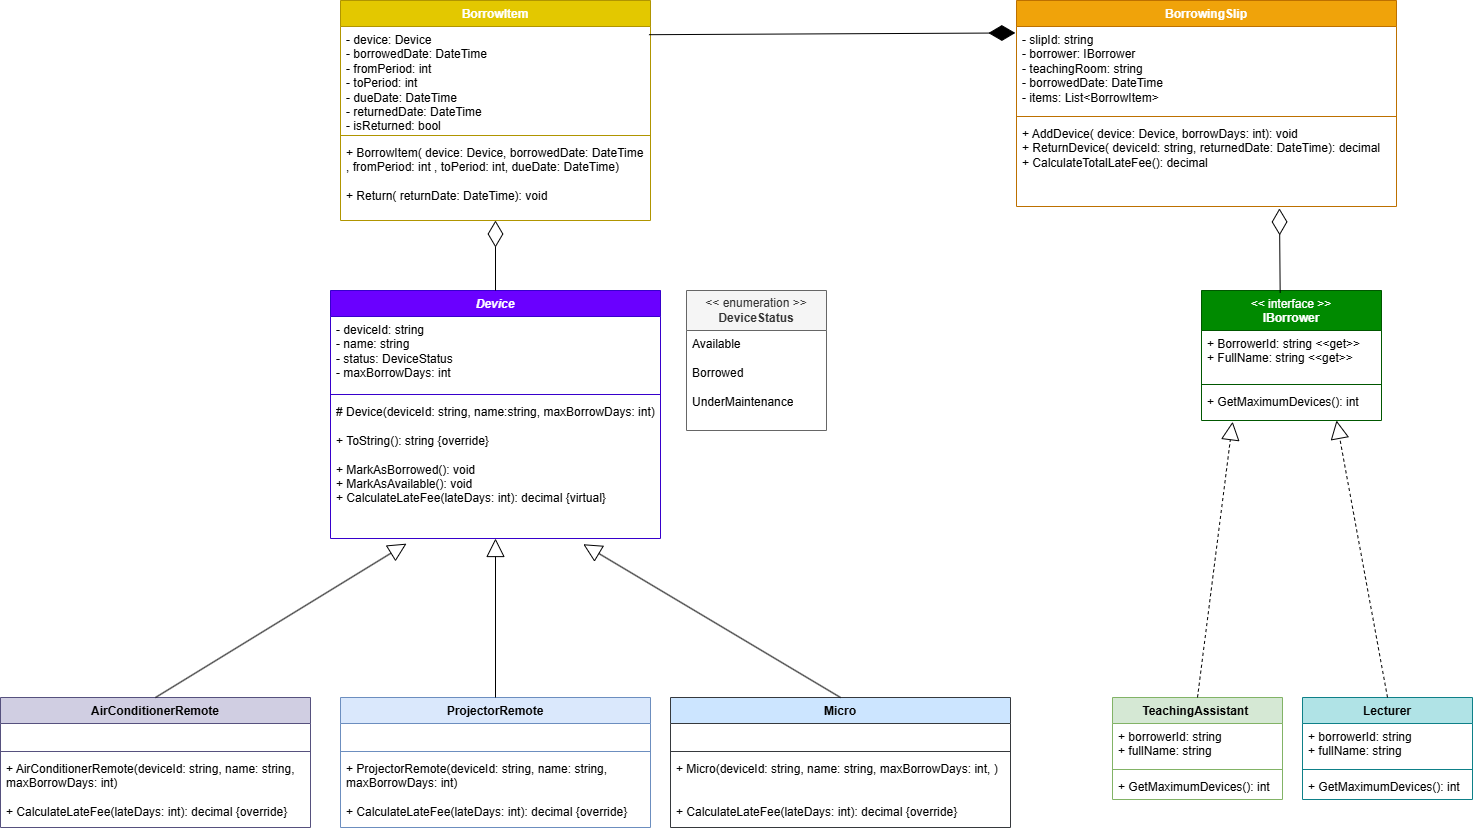

The diagram above was exported from draw.io. Its source (the exported page's mxGraphModel, read from the mxfile embedded in the PNG):
<mxGraphModel dx="3148" dy="1982" grid="1" gridSize="10" guides="1" tooltips="1" connect="1" arrows="1" fold="1" page="1" pageScale="1" pageWidth="827" pageHeight="1169" math="0" shadow="0">
  <root>
    <mxCell id="0" />
    <mxCell id="1" parent="0" />
    <mxCell id="Vw-_1JTKjuLmsM_xi2eL-13" parent="1" style="swimlane;fontStyle=1;align=center;verticalAlign=top;childLayout=stackLayout;horizontal=1;startSize=26;horizontalStack=0;resizeParent=1;resizeParentMax=0;resizeLast=0;collapsible=1;marginBottom=0;whiteSpace=wrap;html=1;fillColor=#d0cee2;strokeColor=#56517e;" value="AirConditionerRemote" vertex="1">
      <mxGeometry height="130" width="310" x="-1116" y="330" as="geometry" />
    </mxCell>
    <mxCell id="Vw-_1JTKjuLmsM_xi2eL-14" parent="Vw-_1JTKjuLmsM_xi2eL-13" style="text;strokeColor=none;fillColor=none;align=left;verticalAlign=top;spacingLeft=4;spacingRight=4;overflow=hidden;rotatable=0;points=[[0,0.5],[1,0.5]];portConstraint=eastwest;whiteSpace=wrap;html=1;" value="&amp;nbsp;" vertex="1">
      <mxGeometry height="24" width="310" y="26" as="geometry" />
    </mxCell>
    <mxCell id="Vw-_1JTKjuLmsM_xi2eL-15" parent="Vw-_1JTKjuLmsM_xi2eL-13" style="line;strokeWidth=1;fillColor=none;align=left;verticalAlign=middle;spacingTop=-1;spacingLeft=3;spacingRight=3;rotatable=0;labelPosition=right;points=[];portConstraint=eastwest;strokeColor=inherit;" value="" vertex="1">
      <mxGeometry height="8" width="310" y="50" as="geometry" />
    </mxCell>
    <mxCell id="Vw-_1JTKjuLmsM_xi2eL-16" parent="Vw-_1JTKjuLmsM_xi2eL-13" style="text;strokeColor=none;fillColor=none;align=left;verticalAlign=top;spacingLeft=4;spacingRight=4;overflow=hidden;rotatable=0;points=[[0,0.5],[1,0.5]];portConstraint=eastwest;whiteSpace=wrap;html=1;" value="+ AirConditionerRemote(deviceId: string, name: string, maxBorrowDays: int)&lt;div&gt;&lt;br&gt;&lt;/div&gt;&lt;div&gt;+ CalculateLateFee(lateDays: int): decimal {override}&lt;/div&gt;" vertex="1">
      <mxGeometry height="72" width="310" y="58" as="geometry" />
    </mxCell>
    <mxCell id="Vw-_1JTKjuLmsM_xi2eL-17" parent="1" style="swimlane;fontStyle=1;align=center;verticalAlign=top;childLayout=stackLayout;horizontal=1;startSize=26;horizontalStack=0;resizeParent=1;resizeParentMax=0;resizeLast=0;collapsible=1;marginBottom=0;whiteSpace=wrap;html=1;fillColor=#dae8fc;strokeColor=#6c8ebf;" value="ProjectorRemote" vertex="1">
      <mxGeometry height="130" width="310" x="-776" y="330" as="geometry" />
    </mxCell>
    <mxCell id="Vw-_1JTKjuLmsM_xi2eL-18" parent="Vw-_1JTKjuLmsM_xi2eL-17" style="text;strokeColor=none;fillColor=none;align=left;verticalAlign=top;spacingLeft=4;spacingRight=4;overflow=hidden;rotatable=0;points=[[0,0.5],[1,0.5]];portConstraint=eastwest;whiteSpace=wrap;html=1;" value="&amp;nbsp;" vertex="1">
      <mxGeometry height="24" width="310" y="26" as="geometry" />
    </mxCell>
    <mxCell id="Vw-_1JTKjuLmsM_xi2eL-19" parent="Vw-_1JTKjuLmsM_xi2eL-17" style="line;strokeWidth=1;fillColor=none;align=left;verticalAlign=middle;spacingTop=-1;spacingLeft=3;spacingRight=3;rotatable=0;labelPosition=right;points=[];portConstraint=eastwest;strokeColor=inherit;" value="" vertex="1">
      <mxGeometry height="8" width="310" y="50" as="geometry" />
    </mxCell>
    <mxCell id="Vw-_1JTKjuLmsM_xi2eL-20" parent="Vw-_1JTKjuLmsM_xi2eL-17" style="text;strokeColor=none;fillColor=none;align=left;verticalAlign=top;spacingLeft=4;spacingRight=4;overflow=hidden;rotatable=0;points=[[0,0.5],[1,0.5]];portConstraint=eastwest;whiteSpace=wrap;html=1;" value="+&amp;nbsp;&lt;span style=&quot;text-align: center;&quot;&gt;ProjectorRemote&lt;/span&gt;(deviceId: string, name: string, maxBorrowDays: int)&lt;div&gt;&lt;br&gt;&lt;/div&gt;&lt;div&gt;+ CalculateLateFee(lateDays: int): decimal {override}&lt;/div&gt;" vertex="1">
      <mxGeometry height="72" width="310" y="58" as="geometry" />
    </mxCell>
    <mxCell id="Vw-_1JTKjuLmsM_xi2eL-21" parent="1" style="swimlane;fontStyle=1;align=center;verticalAlign=top;childLayout=stackLayout;horizontal=1;startSize=26;horizontalStack=0;resizeParent=1;resizeParentMax=0;resizeLast=0;collapsible=1;marginBottom=0;whiteSpace=wrap;html=1;fillColor=#cce5ff;strokeColor=#36393d;" value="Micro" vertex="1">
      <mxGeometry height="130" width="340" x="-446" y="330" as="geometry" />
    </mxCell>
    <mxCell id="Vw-_1JTKjuLmsM_xi2eL-22" parent="Vw-_1JTKjuLmsM_xi2eL-21" style="text;strokeColor=none;fillColor=none;align=left;verticalAlign=top;spacingLeft=4;spacingRight=4;overflow=hidden;rotatable=0;points=[[0,0.5],[1,0.5]];portConstraint=eastwest;whiteSpace=wrap;html=1;" value="&amp;nbsp;" vertex="1">
      <mxGeometry height="24" width="340" y="26" as="geometry" />
    </mxCell>
    <mxCell id="Vw-_1JTKjuLmsM_xi2eL-23" parent="Vw-_1JTKjuLmsM_xi2eL-21" style="line;strokeWidth=1;fillColor=none;align=left;verticalAlign=middle;spacingTop=-1;spacingLeft=3;spacingRight=3;rotatable=0;labelPosition=right;points=[];portConstraint=eastwest;strokeColor=inherit;" value="" vertex="1">
      <mxGeometry height="8" width="340" y="50" as="geometry" />
    </mxCell>
    <mxCell id="Vw-_1JTKjuLmsM_xi2eL-24" parent="Vw-_1JTKjuLmsM_xi2eL-21" style="text;strokeColor=none;fillColor=none;align=left;verticalAlign=top;spacingLeft=4;spacingRight=4;overflow=hidden;rotatable=0;points=[[0,0.5],[1,0.5]];portConstraint=eastwest;whiteSpace=wrap;html=1;" value="+ Micro(deviceId: string, name: string, maxBorrowDays: int, )&lt;div&gt;&lt;br&gt;&lt;/div&gt;&lt;div&gt;&lt;br&gt;&lt;/div&gt;&lt;div&gt;+ CalculateLateFee(lateDays: int): decimal {override}&lt;/div&gt;" vertex="1">
      <mxGeometry height="72" width="340" y="58" as="geometry" />
    </mxCell>
    <mxCell id="Vw-_1JTKjuLmsM_xi2eL-27" parent="1" style="swimlane;fontStyle=1;align=center;verticalAlign=top;childLayout=stackLayout;horizontal=1;startSize=40;horizontalStack=0;resizeParent=1;resizeParentMax=0;resizeLast=0;collapsible=1;marginBottom=0;whiteSpace=wrap;html=1;fillColor=#008a00;strokeColor=#005700;fontColor=#ffffff;" value="&lt;span style=&quot;font-weight: normal;&quot;&gt;&amp;lt;&amp;lt; interface &amp;gt;&amp;gt;&lt;/span&gt;&lt;div&gt;IBorrower&lt;/div&gt;" vertex="1">
      <mxGeometry height="130" width="180" x="85" y="-77" as="geometry" />
    </mxCell>
    <mxCell id="Vw-_1JTKjuLmsM_xi2eL-28" parent="Vw-_1JTKjuLmsM_xi2eL-27" style="text;strokeColor=none;fillColor=none;align=left;verticalAlign=top;spacingLeft=4;spacingRight=4;overflow=hidden;rotatable=0;points=[[0,0.5],[1,0.5]];portConstraint=eastwest;whiteSpace=wrap;html=1;" value="+ BorrowerId: string &amp;lt;&amp;lt;get&amp;gt;&amp;gt;&lt;div&gt;+ FullName: string &amp;lt;&amp;lt;get&amp;gt;&amp;gt;&lt;/div&gt;&lt;div&gt;&lt;br&gt;&lt;/div&gt;" vertex="1">
      <mxGeometry height="50" width="180" y="40" as="geometry" />
    </mxCell>
    <mxCell id="Vw-_1JTKjuLmsM_xi2eL-29" parent="Vw-_1JTKjuLmsM_xi2eL-27" style="line;strokeWidth=1;fillColor=none;align=left;verticalAlign=middle;spacingTop=-1;spacingLeft=3;spacingRight=3;rotatable=0;labelPosition=right;points=[];portConstraint=eastwest;strokeColor=inherit;" value="" vertex="1">
      <mxGeometry height="8" width="180" y="90" as="geometry" />
    </mxCell>
    <mxCell id="Vw-_1JTKjuLmsM_xi2eL-30" parent="Vw-_1JTKjuLmsM_xi2eL-27" style="text;strokeColor=none;fillColor=none;align=left;verticalAlign=top;spacingLeft=4;spacingRight=4;overflow=hidden;rotatable=0;points=[[0,0.5],[1,0.5]];portConstraint=eastwest;whiteSpace=wrap;html=1;" value="+ GetMaximumDevices(): int" vertex="1">
      <mxGeometry height="32" width="180" y="98" as="geometry" />
    </mxCell>
    <mxCell id="Vw-_1JTKjuLmsM_xi2eL-31" parent="1" style="swimlane;fontStyle=1;align=center;verticalAlign=top;childLayout=stackLayout;horizontal=1;startSize=26;horizontalStack=0;resizeParent=1;resizeParentMax=0;resizeLast=0;collapsible=1;marginBottom=0;whiteSpace=wrap;html=1;fillColor=#6a00ff;fontColor=#ffffff;strokeColor=#3700CC;" value="&lt;i style=&quot;color: rgb(255, 255, 255);&quot;&gt;Device&lt;/i&gt;" vertex="1">
      <mxGeometry height="248" width="330" x="-786" y="-77" as="geometry" />
    </mxCell>
    <mxCell id="Vw-_1JTKjuLmsM_xi2eL-32" parent="Vw-_1JTKjuLmsM_xi2eL-31" style="text;strokeColor=none;fillColor=none;align=left;verticalAlign=top;spacingLeft=4;spacingRight=4;overflow=hidden;rotatable=0;points=[[0,0.5],[1,0.5]];portConstraint=eastwest;whiteSpace=wrap;html=1;" value="- deviceId: string&lt;br&gt;&lt;span style=&quot;background-color: transparent; color: light-dark(rgb(0, 0, 0), rgb(255, 255, 255));&quot;&gt;- name: string&lt;/span&gt;&lt;span style=&quot;background-color: transparent; color: light-dark(rgb(0, 0, 0), rgb(255, 255, 255));&quot;&gt;&lt;br&gt;&lt;/span&gt;&lt;span style=&quot;background-color: transparent; color: light-dark(rgb(0, 0, 0), rgb(255, 255, 255));&quot;&gt;- status: DeviceStatus&lt;/span&gt;&lt;div&gt;- maxBorrowDays: int&lt;span style=&quot;background-color: transparent; color: light-dark(rgb(0, 0, 0), rgb(255, 255, 255));&quot;&gt;&lt;/span&gt;&lt;/div&gt;" vertex="1">
      <mxGeometry height="74" width="330" y="26" as="geometry" />
    </mxCell>
    <mxCell id="Vw-_1JTKjuLmsM_xi2eL-33" parent="Vw-_1JTKjuLmsM_xi2eL-31" style="line;strokeWidth=1;fillColor=none;align=left;verticalAlign=middle;spacingTop=-1;spacingLeft=3;spacingRight=3;rotatable=0;labelPosition=right;points=[];portConstraint=eastwest;strokeColor=inherit;" value="" vertex="1">
      <mxGeometry height="8" width="330" y="100" as="geometry" />
    </mxCell>
    <mxCell id="Vw-_1JTKjuLmsM_xi2eL-34" parent="Vw-_1JTKjuLmsM_xi2eL-31" style="text;strokeColor=none;fillColor=none;align=left;verticalAlign=top;spacingLeft=4;spacingRight=4;overflow=hidden;rotatable=0;points=[[0,0.5],[1,0.5]];portConstraint=eastwest;whiteSpace=wrap;html=1;" value="&lt;div&gt;# Device(deviceId: string, name:string,&amp;nbsp;&lt;span style=&quot;background-color: transparent; color: light-dark(rgb(0, 0, 0), rgb(255, 255, 255));&quot;&gt;maxBorrowDays: int)&lt;/span&gt;&lt;/div&gt;&lt;div&gt;&lt;br&gt;&lt;/div&gt;&lt;div&gt;+ ToString(): string {override}&lt;/div&gt;&lt;div&gt;&lt;br&gt;&lt;/div&gt;&lt;div&gt;+ MarkAsBorrowed(): void&lt;/div&gt;&lt;div&gt;+ MarkAsAvailable(): void&lt;/div&gt;&lt;div&gt;+ CalculateLateFee(lateDays: int): decimal {virtual}&lt;/div&gt;" vertex="1">
      <mxGeometry height="140" width="330" y="108" as="geometry" />
    </mxCell>
    <mxCell id="Vw-_1JTKjuLmsM_xi2eL-35" parent="1" style="swimlane;fontStyle=1;align=center;verticalAlign=top;childLayout=stackLayout;horizontal=1;startSize=26;horizontalStack=0;resizeParent=1;resizeParentMax=0;resizeLast=0;collapsible=1;marginBottom=0;whiteSpace=wrap;html=1;fillColor=#b0e3e6;strokeColor=#0e8088;" value="Lecturer" vertex="1">
      <mxGeometry height="102" width="170" x="186" y="330" as="geometry" />
    </mxCell>
    <mxCell id="Vw-_1JTKjuLmsM_xi2eL-36" parent="Vw-_1JTKjuLmsM_xi2eL-35" style="text;strokeColor=none;fillColor=none;align=left;verticalAlign=top;spacingLeft=4;spacingRight=4;overflow=hidden;rotatable=0;points=[[0,0.5],[1,0.5]];portConstraint=eastwest;whiteSpace=wrap;html=1;" value="+ borrowerId: string&lt;div&gt;+ fullName: string&lt;/div&gt;" vertex="1">
      <mxGeometry height="42" width="170" y="26" as="geometry" />
    </mxCell>
    <mxCell id="Vw-_1JTKjuLmsM_xi2eL-37" parent="Vw-_1JTKjuLmsM_xi2eL-35" style="line;strokeWidth=1;fillColor=none;align=left;verticalAlign=middle;spacingTop=-1;spacingLeft=3;spacingRight=3;rotatable=0;labelPosition=right;points=[];portConstraint=eastwest;strokeColor=inherit;" value="" vertex="1">
      <mxGeometry height="8" width="170" y="68" as="geometry" />
    </mxCell>
    <mxCell id="Vw-_1JTKjuLmsM_xi2eL-38" parent="Vw-_1JTKjuLmsM_xi2eL-35" style="text;strokeColor=none;fillColor=none;align=left;verticalAlign=top;spacingLeft=4;spacingRight=4;overflow=hidden;rotatable=0;points=[[0,0.5],[1,0.5]];portConstraint=eastwest;whiteSpace=wrap;html=1;" value="+ GetMaximumDevices(): int" vertex="1">
      <mxGeometry height="26" width="170" y="76" as="geometry" />
    </mxCell>
    <mxCell id="Vw-_1JTKjuLmsM_xi2eL-39" parent="1" style="swimlane;fontStyle=1;align=center;verticalAlign=top;childLayout=stackLayout;horizontal=1;startSize=26;horizontalStack=0;resizeParent=1;resizeParentMax=0;resizeLast=0;collapsible=1;marginBottom=0;whiteSpace=wrap;html=1;fillColor=#d5e8d4;strokeColor=#82b366;" value="TeachingAssistant&amp;nbsp;" vertex="1">
      <mxGeometry height="102" width="170" x="-4" y="330" as="geometry" />
    </mxCell>
    <mxCell id="Vw-_1JTKjuLmsM_xi2eL-40" parent="Vw-_1JTKjuLmsM_xi2eL-39" style="text;strokeColor=none;fillColor=none;align=left;verticalAlign=top;spacingLeft=4;spacingRight=4;overflow=hidden;rotatable=0;points=[[0,0.5],[1,0.5]];portConstraint=eastwest;whiteSpace=wrap;html=1;" value="+ borrowerId: string&lt;div&gt;+ fullName: string&lt;/div&gt;" vertex="1">
      <mxGeometry height="42" width="170" y="26" as="geometry" />
    </mxCell>
    <mxCell id="Vw-_1JTKjuLmsM_xi2eL-41" parent="Vw-_1JTKjuLmsM_xi2eL-39" style="line;strokeWidth=1;fillColor=none;align=left;verticalAlign=middle;spacingTop=-1;spacingLeft=3;spacingRight=3;rotatable=0;labelPosition=right;points=[];portConstraint=eastwest;strokeColor=inherit;" value="" vertex="1">
      <mxGeometry height="8" width="170" y="68" as="geometry" />
    </mxCell>
    <mxCell id="Vw-_1JTKjuLmsM_xi2eL-42" parent="Vw-_1JTKjuLmsM_xi2eL-39" style="text;strokeColor=none;fillColor=none;align=left;verticalAlign=top;spacingLeft=4;spacingRight=4;overflow=hidden;rotatable=0;points=[[0,0.5],[1,0.5]];portConstraint=eastwest;whiteSpace=wrap;html=1;" value="+ GetMaximumDevices(): int" vertex="1">
      <mxGeometry height="26" width="170" y="76" as="geometry" />
    </mxCell>
    <mxCell id="Vw-_1JTKjuLmsM_xi2eL-45" parent="1" style="swimlane;fontStyle=1;align=center;verticalAlign=top;childLayout=stackLayout;horizontal=1;startSize=26;horizontalStack=0;resizeParent=1;resizeParentMax=0;resizeLast=0;collapsible=1;marginBottom=0;whiteSpace=wrap;html=1;fillColor=#e3c800;strokeColor=#B09500;fontColor=#000000;" value="&lt;span style=&quot;color: rgb(255, 255, 255);&quot;&gt;BorrowItem&lt;/span&gt;" vertex="1">
      <mxGeometry height="220" width="310" x="-776" y="-367" as="geometry" />
    </mxCell>
    <mxCell id="Vw-_1JTKjuLmsM_xi2eL-46" parent="Vw-_1JTKjuLmsM_xi2eL-45" style="text;strokeColor=none;fillColor=none;align=left;verticalAlign=top;spacingLeft=4;spacingRight=4;overflow=hidden;rotatable=0;points=[[0,0.5],[1,0.5]];portConstraint=eastwest;whiteSpace=wrap;html=1;" value="- device: Device&lt;div&gt;- borrowedDate: DateTime&lt;/div&gt;&lt;div&gt;- fromPeriod: int&lt;/div&gt;&lt;div&gt;- toPeriod: int&lt;/div&gt;&lt;div&gt;- dueDate: DateTime&lt;/div&gt;&lt;div&gt;- returnedDate: DateTime&lt;/div&gt;&lt;div&gt;- isReturned: bool&lt;/div&gt;" vertex="1">
      <mxGeometry height="105" width="310" y="26" as="geometry" />
    </mxCell>
    <mxCell id="Vw-_1JTKjuLmsM_xi2eL-47" parent="Vw-_1JTKjuLmsM_xi2eL-45" style="line;strokeWidth=1;fillColor=none;align=left;verticalAlign=middle;spacingTop=-1;spacingLeft=3;spacingRight=3;rotatable=0;labelPosition=right;points=[];portConstraint=eastwest;strokeColor=inherit;" value="" vertex="1">
      <mxGeometry height="8" width="310" y="131" as="geometry" />
    </mxCell>
    <mxCell id="Vw-_1JTKjuLmsM_xi2eL-48" parent="Vw-_1JTKjuLmsM_xi2eL-45" style="text;strokeColor=none;fillColor=none;align=left;verticalAlign=top;spacingLeft=4;spacingRight=4;overflow=hidden;rotatable=0;points=[[0,0.5],[1,0.5]];portConstraint=eastwest;whiteSpace=wrap;html=1;" value="&lt;div&gt;+ BorrowItem( device: Device,&amp;nbsp;&lt;span style=&quot;background-color: transparent; color: light-dark(rgb(0, 0, 0), rgb(255, 255, 255));&quot;&gt;borrowedDate:&amp;nbsp;&lt;/span&gt;&lt;span style=&quot;background-color: transparent; color: light-dark(rgb(0, 0, 0), rgb(255, 255, 255));&quot;&gt;DateTime , fromPeriod:&lt;/span&gt;&lt;span style=&quot;background-color: transparent; color: light-dark(rgb(0, 0, 0), rgb(255, 255, 255));&quot;&gt;&amp;nbsp;&lt;/span&gt;&lt;span style=&quot;background-color: transparent; color: light-dark(rgb(0, 0, 0), rgb(255, 255, 255));&quot;&gt;int , toPeriod: int, dueDate: DateTime)&lt;/span&gt;&lt;/div&gt;&lt;div&gt;&lt;br&gt;&lt;/div&gt;+ Return( returnDate: DateTime): void" vertex="1">
      <mxGeometry height="81" width="310" y="139" as="geometry" />
    </mxCell>
    <mxCell id="Vw-_1JTKjuLmsM_xi2eL-49" parent="1" style="swimlane;fontStyle=1;align=center;verticalAlign=top;childLayout=stackLayout;horizontal=1;startSize=26;horizontalStack=0;resizeParent=1;resizeParentMax=0;resizeLast=0;collapsible=1;marginBottom=0;whiteSpace=wrap;html=1;fillColor=#f0a30a;fontColor=#000000;strokeColor=#BD7000;" value="&lt;span style=&quot;color: rgb(255, 255, 255);&quot;&gt;BorrowingSlip&lt;/span&gt;" vertex="1">
      <mxGeometry height="206" width="380" x="-100" y="-367" as="geometry" />
    </mxCell>
    <mxCell id="Vw-_1JTKjuLmsM_xi2eL-50" parent="Vw-_1JTKjuLmsM_xi2eL-49" style="text;strokeColor=none;fillColor=none;align=left;verticalAlign=top;spacingLeft=4;spacingRight=4;overflow=hidden;rotatable=0;points=[[0,0.5],[1,0.5]];portConstraint=eastwest;whiteSpace=wrap;html=1;" value="- slipId: string&lt;div&gt;- borrower: IBorrower&lt;/div&gt;&lt;div&gt;- teachingRoom: string&lt;/div&gt;&lt;div&gt;- borrowedDate: DateTime&lt;/div&gt;&lt;div&gt;- items: List&amp;lt;BorrowItem&amp;gt;&lt;/div&gt;" vertex="1">
      <mxGeometry height="86" width="380" y="26" as="geometry" />
    </mxCell>
    <mxCell id="Vw-_1JTKjuLmsM_xi2eL-51" parent="Vw-_1JTKjuLmsM_xi2eL-49" style="line;strokeWidth=1;fillColor=none;align=left;verticalAlign=middle;spacingTop=-1;spacingLeft=3;spacingRight=3;rotatable=0;labelPosition=right;points=[];portConstraint=eastwest;strokeColor=inherit;" value="" vertex="1">
      <mxGeometry height="8" width="380" y="112" as="geometry" />
    </mxCell>
    <mxCell id="Vw-_1JTKjuLmsM_xi2eL-52" parent="Vw-_1JTKjuLmsM_xi2eL-49" style="text;strokeColor=none;fillColor=none;align=left;verticalAlign=top;spacingLeft=4;spacingRight=4;overflow=hidden;rotatable=0;points=[[0,0.5],[1,0.5]];portConstraint=eastwest;whiteSpace=wrap;html=1;" value="+ AddDevice( device: Device, borrowDays: int): void&lt;div&gt;+ ReturnDevice( deviceId: string, returnedDate: DateTime): decimal&lt;/div&gt;&lt;div&gt;+ CalculateTotalLateFee(): decimal&lt;/div&gt;" vertex="1">
      <mxGeometry height="86" width="380" y="120" as="geometry" />
    </mxCell>
    <mxCell id="Vw-_1JTKjuLmsM_xi2eL-54" edge="1" parent="1" source="Vw-_1JTKjuLmsM_xi2eL-46" style="endArrow=diamondThin;endFill=1;endSize=24;html=1;rounded=0;exitX=0.995;exitY=0.078;exitDx=0;exitDy=0;exitPerimeter=0;entryX=-0.003;entryY=0.075;entryDx=0;entryDy=0;entryPerimeter=0;" target="Vw-_1JTKjuLmsM_xi2eL-50" value="">
      <mxGeometry relative="1" width="160" as="geometry">
        <mxPoint x="-781.14" y="-410.94199999999984" as="sourcePoint" />
        <mxPoint x="190.00000000000034" y="-420.0040000000002" as="targetPoint" />
      </mxGeometry>
    </mxCell>
    <mxCell id="Vw-_1JTKjuLmsM_xi2eL-55" edge="1" parent="1" source="Vw-_1JTKjuLmsM_xi2eL-39" style="endArrow=block;endSize=16;endFill=0;html=1;rounded=0;exitX=0.5;exitY=0;exitDx=0;exitDy=0;entryX=0.173;entryY=1.038;entryDx=0;entryDy=0;entryPerimeter=0;dashed=1;" target="Vw-_1JTKjuLmsM_xi2eL-30" value="">
      <mxGeometry relative="1" width="160" as="geometry">
        <mxPoint x="360" y="304" as="sourcePoint" />
        <mxPoint x="520" y="304" as="targetPoint" />
      </mxGeometry>
    </mxCell>
    <mxCell id="Vw-_1JTKjuLmsM_xi2eL-56" edge="1" parent="1" source="Vw-_1JTKjuLmsM_xi2eL-35" style="endArrow=block;endSize=16;endFill=0;html=1;rounded=0;exitX=0.5;exitY=0;exitDx=0;exitDy=0;entryX=0.75;entryY=1;entryDx=0;entryDy=0;dashed=1;" target="Vw-_1JTKjuLmsM_xi2eL-27" value="">
      <mxGeometry relative="1" width="160" as="geometry">
        <mxPoint x="100" y="433" as="sourcePoint" />
        <mxPoint x="151" y="324" as="targetPoint" />
      </mxGeometry>
    </mxCell>
    <mxCell id="Vw-_1JTKjuLmsM_xi2eL-58" parent="1" style="swimlane;fontStyle=0;childLayout=stackLayout;horizontal=1;startSize=40;fillColor=#f5f5f5;horizontalStack=0;resizeParent=1;resizeParentMax=0;resizeLast=0;collapsible=1;marginBottom=0;whiteSpace=wrap;html=1;fontColor=#333333;strokeColor=#666666;" value="&amp;lt;&amp;lt; enumeration &amp;gt;&amp;gt;&lt;div&gt;&lt;div&gt;&lt;b&gt;DeviceStatus&lt;/b&gt;&lt;/div&gt;&lt;/div&gt;" vertex="1">
      <mxGeometry height="140" width="140" x="-430" y="-77" as="geometry" />
    </mxCell>
    <mxCell id="Vw-_1JTKjuLmsM_xi2eL-59" parent="Vw-_1JTKjuLmsM_xi2eL-58" style="text;strokeColor=none;fillColor=none;align=left;verticalAlign=top;spacingLeft=4;spacingRight=4;overflow=hidden;rotatable=0;points=[[0,0.5],[1,0.5]];portConstraint=eastwest;whiteSpace=wrap;html=1;" value="Available&lt;div&gt;&lt;br&gt;&lt;div&gt;Borrowed&lt;/div&gt;&lt;div&gt;&lt;br&gt;&lt;/div&gt;&lt;div&gt;UnderMaintenance&lt;/div&gt;&lt;/div&gt;" vertex="1">
      <mxGeometry height="100" width="140" y="40" as="geometry" />
    </mxCell>
    <mxCell id="29_-mChlEu14DKCGDC9n-3" edge="1" parent="1" source="Vw-_1JTKjuLmsM_xi2eL-21" style="endArrow=block;endSize=16;endFill=0;html=1;rounded=0;exitX=0.5;exitY=0;exitDx=0;exitDy=0;entryX=0.766;entryY=1.041;entryDx=0;entryDy=0;entryPerimeter=0;" target="Vw-_1JTKjuLmsM_xi2eL-34" value="">
      <mxGeometry relative="1" width="160" x="-0.75" y="-210" as="geometry">
        <mxPoint as="offset" />
        <mxPoint x="-590" y="644" as="sourcePoint" />
        <mxPoint x="-430" y="644" as="targetPoint" />
      </mxGeometry>
    </mxCell>
    <mxCell id="29_-mChlEu14DKCGDC9n-5" edge="1" parent="1" source="Vw-_1JTKjuLmsM_xi2eL-13" style="endArrow=block;endSize=16;endFill=0;html=1;rounded=0;exitX=0.5;exitY=0;exitDx=0;exitDy=0;" value="">
      <mxGeometry relative="1" width="160" x="-0.75" y="-210" as="geometry">
        <mxPoint as="offset" />
        <mxPoint x="-780" y="389" as="sourcePoint" />
        <mxPoint x="-710" y="176.15" as="targetPoint" />
      </mxGeometry>
    </mxCell>
    <mxCell id="29_-mChlEu14DKCGDC9n-6" edge="1" parent="1" source="Vw-_1JTKjuLmsM_xi2eL-17" style="endArrow=block;endSize=16;endFill=0;html=1;rounded=0;exitX=0.5;exitY=0;exitDx=0;exitDy=0;entryX=0.5;entryY=1;entryDx=0;entryDy=0;" target="Vw-_1JTKjuLmsM_xi2eL-31" value="">
      <mxGeometry relative="1" width="160" x="-0.75" y="-210" as="geometry">
        <mxPoint as="offset" />
        <mxPoint x="-560" y="419" as="sourcePoint" />
        <mxPoint x="-536" y="300" as="targetPoint" />
      </mxGeometry>
    </mxCell>
    <mxCell id="29_-mChlEu14DKCGDC9n-8" edge="1" parent="1" source="Vw-_1JTKjuLmsM_xi2eL-31" style="endArrow=diamondThin;endFill=0;endSize=24;html=1;rounded=0;exitX=0.5;exitY=0;exitDx=0;exitDy=0;entryX=0.5;entryY=1;entryDx=0;entryDy=0;" target="Vw-_1JTKjuLmsM_xi2eL-45" value="">
      <mxGeometry relative="1" width="160" as="geometry">
        <mxPoint x="-571" y="-150" as="sourcePoint" />
        <mxPoint x="-670" y="-150" as="targetPoint" />
      </mxGeometry>
    </mxCell>
    <mxCell id="29_-mChlEu14DKCGDC9n-9" edge="1" parent="1" source="Vw-_1JTKjuLmsM_xi2eL-27" style="endArrow=diamondThin;endFill=0;endSize=24;html=1;rounded=0;exitX=0.437;exitY=0.017;exitDx=0;exitDy=0;entryX=0.692;entryY=1.022;entryDx=0;entryDy=0;entryPerimeter=0;exitPerimeter=0;" target="Vw-_1JTKjuLmsM_xi2eL-52" value="">
      <mxGeometry relative="1" width="160" as="geometry">
        <mxPoint x="140" y="-140" as="sourcePoint" />
        <mxPoint x="140" y="-30" as="targetPoint" />
      </mxGeometry>
    </mxCell>
  </root>
</mxGraphModel>